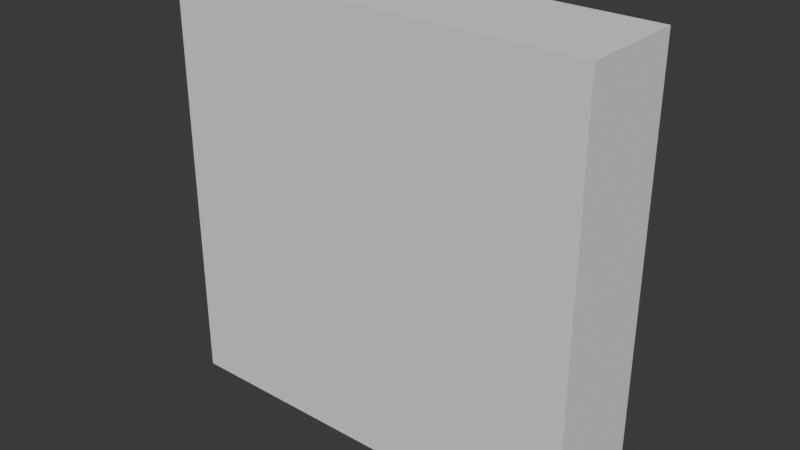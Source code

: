 # Source: Pared.blend  (saved by Blender 4.0.36; exported with 4.5.12 LTS)
import bpy
from mathutils import Matrix  # noqa: F401  (used for matrix-valued properties, if any)

bpy.ops.wm.read_factory_settings(use_empty=True)
scene = bpy.context.scene
scene.name = 'Scene'

# ---- world
world_world = bpy.data.worlds.new('World'); scene.world = world_world
world_world.use_nodes = True; world_world.node_tree.nodes.clear()
_N = world_world.node_tree.nodes; _L = world_world.node_tree.links
n0 = _N.new('ShaderNodeOutputWorld'); n0.name = 'World Output'; n0.location = (300, 300)
n1 = _N.new('ShaderNodeBackground'); n1.name = 'Background'; n1.location = (10, 300)
n1.inputs[0].default_value = (0.05088, 0.05088, 0.05088, 1.0)
_L.new(n1.outputs[0], n0.inputs[0])
n0.is_active_output = True
world_world.color = (0.05088, 0.05088, 0.05088)
world_world.use_sun_shadow = False
world_world.sun_shadow_jitter_overblur = 0.0

# ---- meshes
me_pared = bpy.data.meshes.new('Pared')
me_pared.from_pydata([(2.0, 0.5, 4.0), (2.0, 0.5, 0.0), (2.0, -0.5, 4.0), (2.0, -0.5, 0.0), (-2.0, 0.5, 4.0), (-2.0, 0.5, 0.0), (-2.0, -0.5, 4.0), (-2.0, -0.5, 0.0)], [], [(0, 4, 6, 2), (3, 2, 6, 7), (7, 6, 4, 5), (5, 1, 3, 7), (1, 0, 2, 3), (5, 4, 0, 1)])
_uv = me_pared.uv_layers.new(name='UVMap')
_uv.uv.foreach_set('vector', [0.625, 0.5, 0.875, 0.5, 0.875, 0.75, 0.625, 0.75, 0.375, 0.75, 0.625, 0.75, 0.625, 1.0, 0.375, 1.0, 0.375, 0.0, 0.625, 0.0, 0.625, 0.25, 0.375, 0.25, 0.125, 0.5, 0.375, 0.5, 0.375, 0.75, 0.125, 0.75, 0.375, 0.5, 0.625, 0.5, 0.625, 0.75, 0.375, 0.75, 0.375, 0.25, 0.625, 0.25, 0.625, 0.5, 0.375, 0.5])
me_pared.use_mirror_vertex_groups = False
me_pared.update()

# ---- objects
ob_pared = bpy.data.objects.new('Pared', me_pared)

# ---- transforms, parenting, visibility, modifiers, constraints
ob_pared.location = (0.0, 0.0, 0.0)
ob_pared.lock_rotations_4d = False
ob_pared.empty_display_type = 'ARROWS'
ob_pared.lineart.crease_threshold = 0.0

# ---- collection membership
scene.collection.objects.link(ob_pared)

# ---- scene / render settings (as saved in the file)
scene.frame_start = 1; scene.frame_end = 250; scene.frame_set(1)
scene.render.engine = 'BLENDER_EEVEE_NEXT'
scene.cycles.sampling_pattern = 'TABULATED_SOBOL'
bpy.context.view_layer.update()

# ---- added for rendering (the .blend has no active camera and no usable light): camera, sun
cam_auto = bpy.data.cameras.new('AutoCamera')
cam_auto.lens = 50.0
cam_auto.sensor_width = 36.0
cam_auto.clip_end = 1000.0
ob_auto_camera = bpy.data.objects.new('AutoCamera', cam_auto)
scene.collection.objects.link(ob_auto_camera)
ob_auto_camera.location = (5.31501, -6.37801, 6.25201)
ob_auto_camera.rotation_euler = (1.09748, -7.21219e-08, 0.694738)
scene.camera = ob_auto_camera
light_auto_sun = bpy.data.lights.new('AutoSun', 'SUN')
light_auto_sun.energy = 3.0
light_auto_sun.angle = 0.0523599
ob_auto_sun = bpy.data.objects.new('AutoSun', light_auto_sun)
scene.collection.objects.link(ob_auto_sun)
ob_auto_sun.rotation_euler = (0.872665, 0.174533, 0.523599)
bpy.context.view_layer.update()
